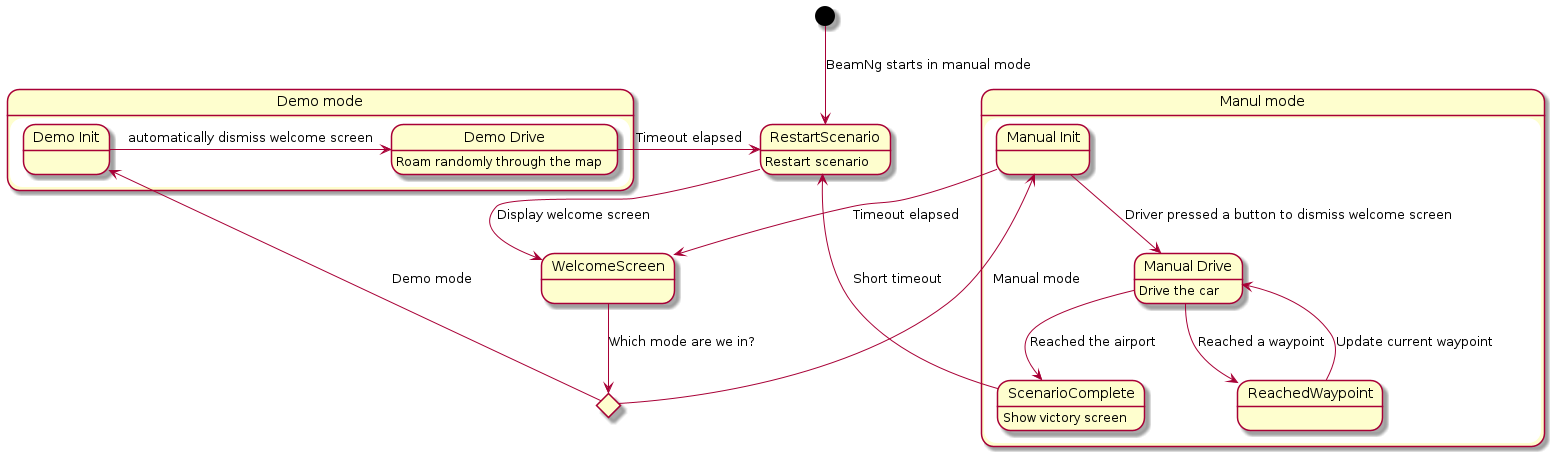

The diagram above was rendered by PlantUML. Its source (embedded in the PNG):
@startuml

[*] --> RestartScenario: BeamNg starts in manual mode

RestartScenario: Restart scenario

RestartScenario --> WelcomeScreen: Display welcome screen

state ModeChoice <<choice>>
WelcomeScreen --> ModeChoice: Which mode are we in?

state "Manul mode" as ManualMode {
    state "Manual Init" as ManualInit

    ManualInit --> WelcomeScreen: Timeout elapsed

    ManualInit --> ManualDrive: Driver pressed a button to dismiss welcome screen
    state "Manual Drive" as ManualDrive
    ManualDrive: Drive the car

    ManualDrive --> ScenarioComplete: Reached the airport
    ScenarioComplete: Show victory screen

    ManualDrive --> ReachedWaypoint: Reached a waypoint

    ReachedWaypoint --> ManualDrive: Update current waypoint

    ScenarioComplete --> RestartScenario: Short timeout
}

state "Demo mode" as DemoMode {
    state "Demo Init" as DemoInit
    DemoInit -> DemoDrive: automatically dismiss welcome screen

    state "Demo Drive" as DemoDrive
    DemoDrive: Roam randomly through the map

    DemoDrive -> RestartScenario: Timeout elapsed    
}

ModeChoice --> ManualInit: Manual mode

ModeChoice --> DemoInit: Demo mode

@enduml